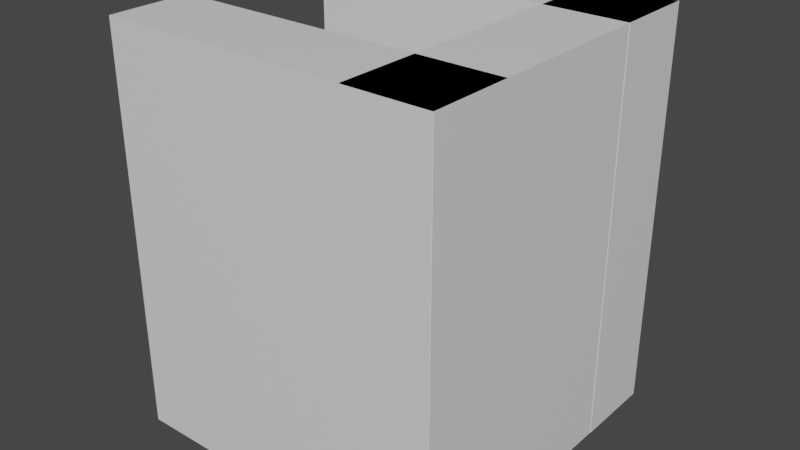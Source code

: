 # Source: tripleWall.blend  (saved by Blender 2.83.19; exported with 4.5.12 LTS)
import bpy
from mathutils import Matrix  # noqa: F401  (used for matrix-valued properties, if any)

bpy.ops.wm.read_factory_settings(use_empty=True)
scene = bpy.context.scene
scene.name = 'Scene'

# ---- collections
col_collection = bpy.data.collections.new('Collection'); scene.collection.children.link(col_collection)

# ---- materials (node trees are filled in below, after node groups)
mat_material = bpy.data.materials.new('Material')
mat_material.alpha_threshold = 0.0
mat_material.use_transparent_shadow = False
mat_material.line_color = (0.0, 0.0, 0.0, 1.0)
mat_material_001 = bpy.data.materials.new('Material.001')
mat_material_001.alpha_threshold = 0.0
mat_material_001.use_transparent_shadow = False
mat_material_001.line_color = (0.0, 0.0, 0.0, 1.0)
mat_material_002 = bpy.data.materials.new('Material.002')
mat_material_002.alpha_threshold = 0.0
mat_material_002.use_transparent_shadow = False
mat_material_002.line_color = (0.0, 0.0, 0.0, 1.0)

# ---- material node trees
mat_material.use_nodes = True; mat_material.node_tree.nodes.clear()
_N = mat_material.node_tree.nodes; _L = mat_material.node_tree.links
n0 = _N.new('ShaderNodeOutputMaterial'); n0.name = 'Material Output'; n0.location = (300, 300)
n1 = _N.new('ShaderNodeBsdfPrincipled'); n1.name = 'Principled BSDF'; n1.location = (10, 300)
n1.distribution = 'GGX'
n1.subsurface_method = 'BURLEY'
n1.inputs[2].default_value = 0.4
n1.inputs[3].default_value = 1.45
n1.inputs[27].default_value = (0.0, 0.0, 0.0, 1.0)
n1.inputs[28].default_value = 1.0
_L.new(n1.outputs[0], n0.inputs[0])
n0.is_active_output = True
mat_material_001.use_nodes = True; mat_material_001.node_tree.nodes.clear()
_N = mat_material_001.node_tree.nodes; _L = mat_material_001.node_tree.links
n0 = _N.new('ShaderNodeOutputMaterial'); n0.name = 'Material Output'; n0.location = (300, 300)
n1 = _N.new('ShaderNodeBsdfPrincipled'); n1.name = 'Principled BSDF'; n1.location = (10, 300)
n1.distribution = 'GGX'
n1.subsurface_method = 'BURLEY'
n1.inputs[2].default_value = 0.4
n1.inputs[3].default_value = 1.45
n1.inputs[27].default_value = (0.0, 0.0, 0.0, 1.0)
n1.inputs[28].default_value = 1.0
_L.new(n1.outputs[0], n0.inputs[0])
n0.is_active_output = True
mat_material_002.use_nodes = True; mat_material_002.node_tree.nodes.clear()
_N = mat_material_002.node_tree.nodes; _L = mat_material_002.node_tree.links
n0 = _N.new('ShaderNodeOutputMaterial'); n0.name = 'Material Output'; n0.location = (300, 300)
n1 = _N.new('ShaderNodeBsdfPrincipled'); n1.name = 'Principled BSDF'; n1.location = (10, 300)
n1.distribution = 'GGX'
n1.subsurface_method = 'BURLEY'
n1.inputs[2].default_value = 0.4
n1.inputs[3].default_value = 1.45
n1.inputs[27].default_value = (0.0, 0.0, 0.0, 1.0)
n1.inputs[28].default_value = 1.0
_L.new(n1.outputs[0], n0.inputs[0])
n0.is_active_output = True

# ---- world
world_world = bpy.data.worlds.new('World'); scene.world = world_world
world_world.use_nodes = True; world_world.node_tree.nodes.clear()
_N = world_world.node_tree.nodes; _L = world_world.node_tree.links
n0 = _N.new('ShaderNodeOutputWorld'); n0.name = 'World Output'; n0.location = (300, 300)
n1 = _N.new('ShaderNodeBackground'); n1.name = 'Background'; n1.location = (10, 300)
n1.inputs[0].default_value = (0.05088, 0.05088, 0.05088, 1.0)
_L.new(n1.outputs[0], n0.inputs[0])
n0.is_active_output = True
world_world.color = (0.05088, 0.05088, 0.05088)
world_world.use_sun_shadow = False
world_world.sun_shadow_jitter_overblur = 0.0

# ---- meshes
me_cube = bpy.data.meshes.new('Cube')
me_cube.from_pydata([(1.0, -2.03, 1.983), (1.0, -2.03, -0.01702), (1.0, -4.03, 1.983), (1.0, -4.03, -0.01702), (-1.0, -2.03, 1.983), (-1.0, -2.03, -0.01702), (-1.0, -4.03, 1.983), (-1.0, -4.03, -0.01702), (0.5024, 4.04, 1.983), (0.5024, 4.04, -0.01702), (0.9975, 4.04, 1.983), (0.9975, 4.04, -0.01702), (0.5025, -4.04, 1.983), (0.5025, -4.04, -0.01702), (0.9976, -4.04, 1.983), (0.9976, -4.04, -0.01702), (1.0, 4.03, 1.983), (1.0, 4.03, -0.01702), (1.0, 2.03, 1.983), (1.0, 2.03, -0.01702), (-1.0, 4.03, 1.983), (-1.0, 4.03, -0.01702), (-1.0, 2.03, 1.983), (-1.0, 2.03, -0.01702)], [], [(0, 4, 6, 2), (3, 2, 6, 7), (7, 6, 4, 5), (5, 1, 3, 7), (1, 0, 2, 3), (5, 4, 0, 1), (8, 12, 14, 10), (11, 10, 14, 15), (15, 14, 12, 13), (13, 9, 11, 15), (9, 8, 10, 11), (13, 12, 8, 9), (16, 20, 22, 18), (19, 18, 22, 23), (23, 22, 20, 21), (21, 17, 19, 23), (17, 16, 18, 19), (21, 20, 16, 17)])
me_cube.polygons.foreach_set('material_index', [0, 0, 0, 0, 0, 0, 1, 1, 1, 1, 1, 1, 2, 2, 2, 2, 2, 2])
_uv = me_cube.uv_layers.new(name='UVMap')
_uv.uv.foreach_set('vector', [0.625, 0.5, 0.875, 0.5, 0.875, 0.75, 0.625, 0.75, 0.375, 0.75, 0.625, 0.75, 0.625, 1.0, 0.375, 1.0, 0.375, 0.0, 0.625, 0.0, 0.625, 0.25, 0.375, 0.25, 0.125, 0.5, 0.375, 0.5, 0.375, 0.75, 0.125, 0.75, 0.375, 0.5, 0.625, 0.5, 0.625, 0.75, 0.375, 0.75, 0.375, 0.25, 0.625, 0.25, 0.625, 0.5, 0.375, 0.5, 0.625, 0.5, 0.875, 0.5, 0.875, 0.75, 0.625, 0.75, 0.375, 0.75, 0.625, 0.75, 0.625, 1.0, 0.375, 1.0, 0.375, 0.0, 0.625, 0.0, 0.625, 0.25, 0.375, 0.25, 0.125, 0.5, 0.375, 0.5, 0.375, 0.75, 0.125, 0.75, 0.375, 0.5, 0.625, 0.5, 0.625, 0.75, 0.375, 0.75, 0.375, 0.25, 0.625, 0.25, 0.625, 0.5, 0.375, 0.5, 0.625, 0.5, 0.875, 0.5, 0.875, 0.75, 0.625, 0.75, 0.375, 0.75, 0.625, 0.75, 0.625, 1.0, 0.375, 1.0, 0.375, 0.0, 0.625, 0.0, 0.625, 0.25, 0.375, 0.25, 0.125, 0.5, 0.375, 0.5, 0.375, 0.75, 0.125, 0.75, 0.375, 0.5, 0.625, 0.5, 0.625, 0.75, 0.375, 0.75, 0.375, 0.25, 0.625, 0.25, 0.625, 0.5, 0.375, 0.5])
me_cube.materials.append(mat_material)
me_cube.materials.append(mat_material_001)
me_cube.materials.append(mat_material_002)
me_cube.use_remesh_preserve_volume = False
me_cube.use_remesh_preserve_attributes = False
me_cube.use_mirror_vertex_groups = False
me_cube.update()

# ---- objects
ob_cube = bpy.data.objects.new('Cube', me_cube)

# ---- transforms, parenting, visibility, modifiers, constraints
ob_cube.location = (0.0, 1.192e-07, 0.0)
ob_cube.scale = (2.0, 0.4951, 2.41)
ob_cube.lock_rotations_4d = False
ob_cube.empty_display_type = 'ARROWS'
ob_cube.lineart.crease_threshold = 0.0

# ---- collection membership
col_collection.objects.link(ob_cube)

# ---- scene / render settings (as saved in the file)
scene.frame_start = 1; scene.frame_end = 250; scene.frame_set(1)
scene.render.engine = 'BLENDER_EEVEE_NEXT'
scene.cycles.use_denoising = False
scene.cycles.samples = 128
scene.cycles.sampling_pattern = 'TABULATED_SOBOL'
scene.cycles.use_adaptive_sampling = False
scene.cycles.use_light_tree = False
scene.view_settings.view_transform = 'Filmic'
bpy.context.view_layer.update()

# ---- added for rendering (the .blend has no active camera and no usable light): camera, sun
cam_auto = bpy.data.cameras.new('AutoCamera')
cam_auto.lens = 50.0
cam_auto.sensor_width = 36.0
cam_auto.clip_end = 1000.0
ob_auto_camera = bpy.data.objects.new('AutoCamera', cam_auto)
scene.collection.objects.link(ob_auto_camera)
ob_auto_camera.location = (6.87608, -8.25129, 7.8698)
ob_auto_camera.rotation_euler = (1.09748, -7.21219e-08, 0.694738)
scene.camera = ob_auto_camera
light_auto_sun = bpy.data.lights.new('AutoSun', 'SUN')
light_auto_sun.energy = 3.0
light_auto_sun.angle = 0.0523599
ob_auto_sun = bpy.data.objects.new('AutoSun', light_auto_sun)
scene.collection.objects.link(ob_auto_sun)
ob_auto_sun.rotation_euler = (0.872665, 0.174533, 0.523599)
bpy.context.view_layer.update()
